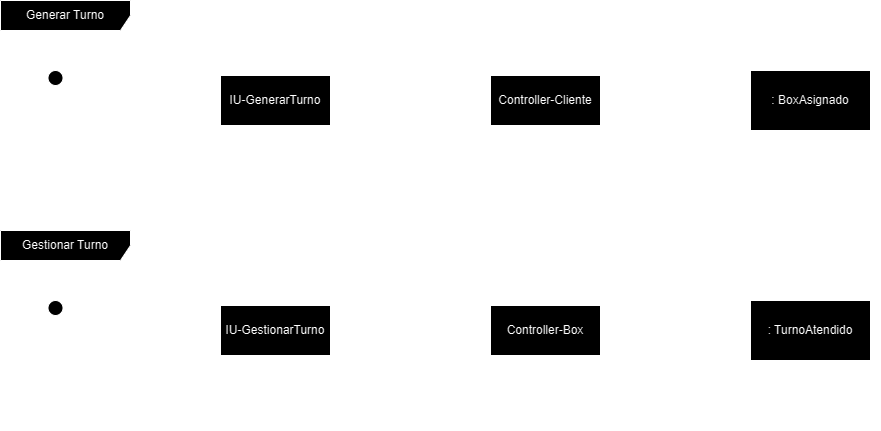

The diagram above was exported from draw.io. Its source (the exported page's mxGraphModel, read from the mxfile embedded in the PNG):
<mxGraphModel dx="1112" dy="519" grid="1" gridSize="10" guides="1" tooltips="1" connect="1" arrows="1" fold="1" page="1" pageScale="1" pageWidth="827" pageHeight="1169" math="0" shadow="0">
  <root>
    <mxCell id="0" />
    <mxCell id="1" parent="0" />
    <mxCell id="2" value="Generar Turno" style="shape=umlFrame;whiteSpace=wrap;html=1;pointerEvents=0;width=130;height=30;" vertex="1" parent="1">
      <mxGeometry x="30" y="170" width="880" height="200" as="geometry" />
    </mxCell>
    <mxCell id="3" style="edgeStyle=orthogonalEdgeStyle;rounded=0;orthogonalLoop=1;jettySize=auto;html=1;" edge="1" source="4" target="6" parent="1">
      <mxGeometry relative="1" as="geometry" />
    </mxCell>
    <mxCell id="4" value=": Paciente" style="shape=umlActor;verticalLabelPosition=bottom;verticalAlign=top;html=1;" vertex="1" parent="1">
      <mxGeometry x="70" y="240" width="30" height="60" as="geometry" />
    </mxCell>
    <mxCell id="5" value="" style="edgeStyle=orthogonalEdgeStyle;rounded=0;orthogonalLoop=1;jettySize=auto;html=1;" edge="1" source="6" target="8" parent="1">
      <mxGeometry relative="1" as="geometry" />
    </mxCell>
    <mxCell id="6" value="IU-GenerarTurno" style="html=1;whiteSpace=wrap;" vertex="1" parent="1">
      <mxGeometry x="250" y="245" width="110" height="50" as="geometry" />
    </mxCell>
    <mxCell id="7" value="" style="edgeStyle=orthogonalEdgeStyle;rounded=0;orthogonalLoop=1;jettySize=auto;html=1;" edge="1" source="8" target="11" parent="1">
      <mxGeometry relative="1" as="geometry" />
    </mxCell>
    <mxCell id="8" value="Controller-Cliente" style="html=1;whiteSpace=wrap;" vertex="1" parent="1">
      <mxGeometry x="520" y="245" width="110" height="50" as="geometry" />
    </mxCell>
    <mxCell id="9" value="1: SolicitarTurno (DNI)" style="text;html=1;align=center;verticalAlign=middle;resizable=0;points=[];autosize=1;strokeColor=none;fillColor=none;" vertex="1" parent="1">
      <mxGeometry x="100" y="240" width="140" height="30" as="geometry" />
    </mxCell>
    <mxCell id="10" value="2: RegistrarTurno (DNI)" style="text;html=1;align=center;verticalAlign=middle;resizable=0;points=[];autosize=1;strokeColor=none;fillColor=none;" vertex="1" parent="1">
      <mxGeometry x="360" y="240" width="150" height="30" as="geometry" />
    </mxCell>
    <mxCell id="11" value=": BoxAsignado" style="whiteSpace=wrap;html=1;" vertex="1" parent="1">
      <mxGeometry x="780" y="240" width="120" height="60" as="geometry" />
    </mxCell>
    <mxCell id="12" value="3: GenerarNuevoTurno" style="text;html=1;align=center;verticalAlign=middle;resizable=0;points=[];autosize=1;strokeColor=none;fillColor=none;" vertex="1" parent="1">
      <mxGeometry x="630" y="240" width="150" height="30" as="geometry" />
    </mxCell>
    <mxCell id="13" value="Gestionar Turno" style="shape=umlFrame;whiteSpace=wrap;html=1;pointerEvents=0;width=130;height=30;" vertex="1" parent="1">
      <mxGeometry x="30" y="400" width="880" height="200" as="geometry" />
    </mxCell>
    <mxCell id="14" style="edgeStyle=orthogonalEdgeStyle;rounded=0;orthogonalLoop=1;jettySize=auto;html=1;" edge="1" source="15" target="17" parent="1">
      <mxGeometry relative="1" as="geometry" />
    </mxCell>
    <mxCell id="15" value=": Personal" style="shape=umlActor;verticalLabelPosition=bottom;verticalAlign=top;html=1;" vertex="1" parent="1">
      <mxGeometry x="70" y="470" width="30" height="60" as="geometry" />
    </mxCell>
    <mxCell id="16" value="" style="edgeStyle=orthogonalEdgeStyle;rounded=0;orthogonalLoop=1;jettySize=auto;html=1;" edge="1" source="17" target="19" parent="1">
      <mxGeometry relative="1" as="geometry" />
    </mxCell>
    <mxCell id="17" value="IU-GestionarTurno" style="html=1;whiteSpace=wrap;" vertex="1" parent="1">
      <mxGeometry x="250" y="475" width="110" height="50" as="geometry" />
    </mxCell>
    <mxCell id="18" value="" style="edgeStyle=orthogonalEdgeStyle;rounded=0;orthogonalLoop=1;jettySize=auto;html=1;" edge="1" source="19" target="22" parent="1">
      <mxGeometry relative="1" as="geometry" />
    </mxCell>
    <mxCell id="19" value="Controller-Box" style="html=1;whiteSpace=wrap;" vertex="1" parent="1">
      <mxGeometry x="520" y="475" width="110" height="50" as="geometry" />
    </mxCell>
    <mxCell id="20" value="1: VerListadoTurnos()" style="text;html=1;align=center;verticalAlign=middle;resizable=0;points=[];autosize=1;strokeColor=none;fillColor=none;" vertex="1" parent="1">
      <mxGeometry x="100" y="470" width="140" height="30" as="geometry" />
    </mxCell>
    <mxCell id="21" value="2: TomarTurno (idTurno)" style="text;html=1;align=center;verticalAlign=middle;resizable=0;points=[];autosize=1;strokeColor=none;fillColor=none;" vertex="1" parent="1">
      <mxGeometry x="360" y="470" width="150" height="30" as="geometry" />
    </mxCell>
    <mxCell id="22" value=": TurnoAtendido" style="whiteSpace=wrap;html=1;" vertex="1" parent="1">
      <mxGeometry x="780" y="470" width="120" height="60" as="geometry" />
    </mxCell>
    <mxCell id="23" value="3: FinalizarTurno()" style="text;html=1;align=center;verticalAlign=middle;resizable=0;points=[];autosize=1;strokeColor=none;fillColor=none;" vertex="1" parent="1">
      <mxGeometry x="645" y="470" width="120" height="30" as="geometry" />
    </mxCell>
  </root>
</mxGraphModel>